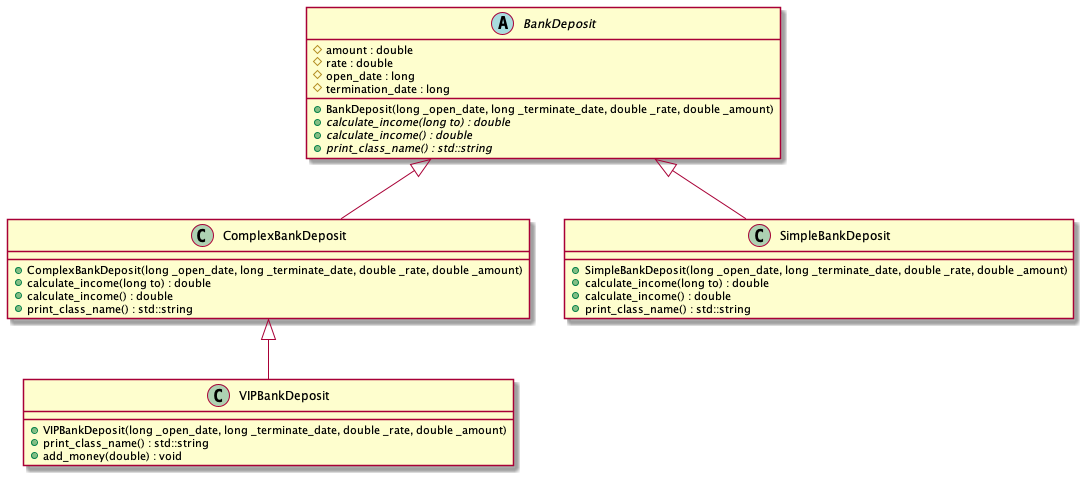

The diagram above was rendered by PlantUML. Its source (embedded in the PNG):
@startuml





/' Objects '/

abstract class BankDeposit {
	+BankDeposit(long _open_date, long _terminate_date, double _rate, double _amount)
	#amount : double
	+{abstract} calculate_income(long to) : double
	+{abstract} calculate_income() : double
	#rate : double
	#open_date : long
	#termination_date : long
	+{abstract} print_class_name() : std::string
}


class ComplexBankDeposit {
	+ComplexBankDeposit(long _open_date, long _terminate_date, double _rate, double _amount)
	+calculate_income(long to) : double
	+calculate_income() : double
	+print_class_name() : std::string
}


class SimpleBankDeposit {
	+SimpleBankDeposit(long _open_date, long _terminate_date, double _rate, double _amount)
	+calculate_income(long to) : double
	+calculate_income() : double
	+print_class_name() : std::string
}


class VIPBankDeposit {
	+VIPBankDeposit(long _open_date, long _terminate_date, double _rate, double _amount)
	+print_class_name() : std::string
	+add_money(double) : void
}





/' Inheritance relationships '/

.BankDeposit <|-- .ComplexBankDeposit


.BankDeposit <|-- .SimpleBankDeposit


.ComplexBankDeposit <|-- .VIPBankDeposit





/' Aggregation relationships '/





/' Nested objects '/



@enduml